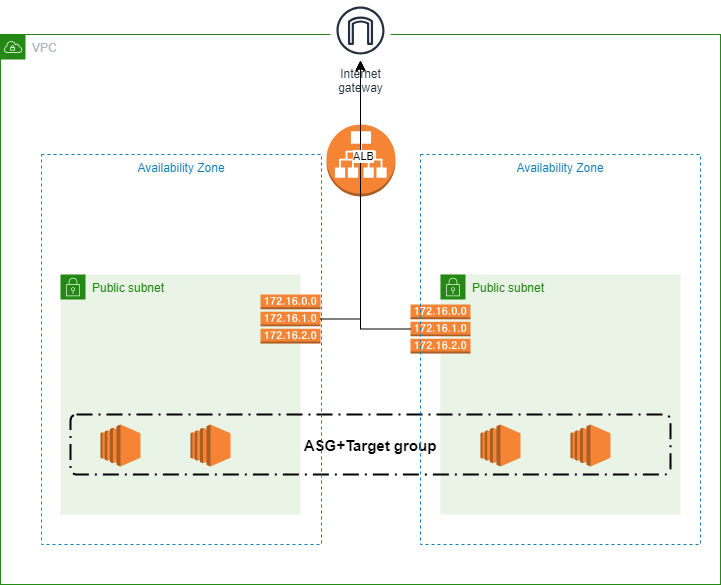

The diagram above was exported from draw.io. Its source (the exported page's mxGraphModel, read from the mxfile embedded in the PNG):
<mxGraphModel dx="1434" dy="750" grid="1" gridSize="10" guides="1" tooltips="1" connect="1" arrows="1" fold="1" page="1" pageScale="1" pageWidth="827" pageHeight="1169" math="0" shadow="0">
  <root>
    <mxCell id="0" />
    <mxCell id="1" parent="0" />
    <mxCell id="OWLoYnGtZNsXX0YciobV-1" value="VPC" style="points=[[0,0],[0.25,0],[0.5,0],[0.75,0],[1,0],[1,0.25],[1,0.5],[1,0.75],[1,1],[0.75,1],[0.5,1],[0.25,1],[0,1],[0,0.75],[0,0.5],[0,0.25]];outlineConnect=0;gradientColor=none;html=1;whiteSpace=wrap;fontSize=12;fontStyle=0;container=1;pointerEvents=0;collapsible=0;recursiveResize=0;shape=mxgraph.aws4.group;grIcon=mxgraph.aws4.group_vpc;strokeColor=#248814;fillColor=none;verticalAlign=top;align=left;spacingLeft=30;fontColor=#AAB7B8;dashed=0;" vertex="1" parent="1">
      <mxGeometry x="70" y="80" width="720" height="550" as="geometry" />
    </mxCell>
    <mxCell id="OWLoYnGtZNsXX0YciobV-3" value="Public subnet" style="points=[[0,0],[0.25,0],[0.5,0],[0.75,0],[1,0],[1,0.25],[1,0.5],[1,0.75],[1,1],[0.75,1],[0.5,1],[0.25,1],[0,1],[0,0.75],[0,0.5],[0,0.25]];outlineConnect=0;gradientColor=none;html=1;whiteSpace=wrap;fontSize=12;fontStyle=0;container=1;pointerEvents=0;collapsible=0;recursiveResize=0;shape=mxgraph.aws4.group;grIcon=mxgraph.aws4.group_security_group;grStroke=0;strokeColor=#248814;fillColor=#E9F3E6;verticalAlign=top;align=left;spacingLeft=30;fontColor=#248814;dashed=0;" vertex="1" parent="OWLoYnGtZNsXX0YciobV-1">
      <mxGeometry x="60" y="240" width="240" height="240" as="geometry" />
    </mxCell>
    <mxCell id="OWLoYnGtZNsXX0YciobV-5" value="" style="outlineConnect=0;dashed=0;verticalLabelPosition=bottom;verticalAlign=top;align=center;html=1;shape=mxgraph.aws3.ec2;fillColor=#F58534;gradientColor=none;" vertex="1" parent="OWLoYnGtZNsXX0YciobV-3">
      <mxGeometry x="40" y="150" width="40" height="42" as="geometry" />
    </mxCell>
    <mxCell id="OWLoYnGtZNsXX0YciobV-10" value="" style="outlineConnect=0;dashed=0;verticalLabelPosition=bottom;verticalAlign=top;align=center;html=1;shape=mxgraph.aws3.ec2;fillColor=#F58534;gradientColor=none;" vertex="1" parent="OWLoYnGtZNsXX0YciobV-3">
      <mxGeometry x="130" y="150" width="40" height="42" as="geometry" />
    </mxCell>
    <mxCell id="OWLoYnGtZNsXX0YciobV-4" value="" style="outlineConnect=0;dashed=0;verticalLabelPosition=bottom;verticalAlign=top;align=center;html=1;shape=mxgraph.aws3.route_table;fillColor=#F58536;gradientColor=none;" vertex="1" parent="OWLoYnGtZNsXX0YciobV-3">
      <mxGeometry x="200" y="20" width="60" height="49" as="geometry" />
    </mxCell>
    <mxCell id="OWLoYnGtZNsXX0YciobV-12" value="" style="outlineConnect=0;dashed=0;verticalLabelPosition=bottom;verticalAlign=top;align=center;html=1;shape=mxgraph.aws3.application_load_balancer;fillColor=#F58534;gradientColor=none;" vertex="1" parent="OWLoYnGtZNsXX0YciobV-1">
      <mxGeometry x="326" y="90" width="69" height="72" as="geometry" />
    </mxCell>
    <mxCell id="OWLoYnGtZNsXX0YciobV-15" value="Public subnet" style="points=[[0,0],[0.25,0],[0.5,0],[0.75,0],[1,0],[1,0.25],[1,0.5],[1,0.75],[1,1],[0.75,1],[0.5,1],[0.25,1],[0,1],[0,0.75],[0,0.5],[0,0.25]];outlineConnect=0;gradientColor=none;html=1;whiteSpace=wrap;fontSize=12;fontStyle=0;container=1;pointerEvents=0;collapsible=0;recursiveResize=0;shape=mxgraph.aws4.group;grIcon=mxgraph.aws4.group_security_group;grStroke=0;strokeColor=#248814;fillColor=#E9F3E6;verticalAlign=top;align=left;spacingLeft=30;fontColor=#248814;dashed=0;" vertex="1" parent="OWLoYnGtZNsXX0YciobV-1">
      <mxGeometry x="440" y="240" width="240" height="240" as="geometry" />
    </mxCell>
    <mxCell id="OWLoYnGtZNsXX0YciobV-16" value="" style="outlineConnect=0;dashed=0;verticalLabelPosition=bottom;verticalAlign=top;align=center;html=1;shape=mxgraph.aws3.ec2;fillColor=#F58534;gradientColor=none;" vertex="1" parent="OWLoYnGtZNsXX0YciobV-15">
      <mxGeometry x="40" y="150" width="40" height="42" as="geometry" />
    </mxCell>
    <mxCell id="OWLoYnGtZNsXX0YciobV-17" value="" style="outlineConnect=0;dashed=0;verticalLabelPosition=bottom;verticalAlign=top;align=center;html=1;shape=mxgraph.aws3.ec2;fillColor=#F58534;gradientColor=none;" vertex="1" parent="OWLoYnGtZNsXX0YciobV-15">
      <mxGeometry x="130" y="150" width="40" height="42" as="geometry" />
    </mxCell>
    <mxCell id="OWLoYnGtZNsXX0YciobV-18" value="" style="outlineConnect=0;dashed=0;verticalLabelPosition=bottom;verticalAlign=top;align=center;html=1;shape=mxgraph.aws3.route_table;fillColor=#F58536;gradientColor=none;" vertex="1" parent="OWLoYnGtZNsXX0YciobV-15">
      <mxGeometry x="-30" y="30" width="60" height="49" as="geometry" />
    </mxCell>
    <mxCell id="OWLoYnGtZNsXX0YciobV-21" value="ASG+Target group" style="rounded=1;arcSize=10;dashed=1;fillColor=none;gradientColor=none;dashPattern=8 3 1 3;strokeWidth=2;fontSize=15;fontStyle=1" vertex="1" parent="OWLoYnGtZNsXX0YciobV-1">
      <mxGeometry x="70" y="380" width="600" height="60" as="geometry" />
    </mxCell>
    <mxCell id="OWLoYnGtZNsXX0YciobV-22" value="Availability Zone" style="fillColor=none;strokeColor=#147EBA;dashed=1;verticalAlign=top;fontStyle=0;fontColor=#147EBA;whiteSpace=wrap;html=1;" vertex="1" parent="OWLoYnGtZNsXX0YciobV-1">
      <mxGeometry x="41" y="120" width="280" height="390" as="geometry" />
    </mxCell>
    <mxCell id="OWLoYnGtZNsXX0YciobV-35" value="Availability Zone" style="fillColor=none;strokeColor=#147EBA;dashed=1;verticalAlign=top;fontStyle=0;fontColor=#147EBA;whiteSpace=wrap;html=1;" vertex="1" parent="OWLoYnGtZNsXX0YciobV-1">
      <mxGeometry x="420" y="120" width="280" height="390" as="geometry" />
    </mxCell>
    <mxCell id="OWLoYnGtZNsXX0YciobV-2" value="Internet&#10;gateway" style="sketch=0;outlineConnect=0;fontColor=#232F3E;gradientColor=none;strokeColor=#232F3E;fillColor=#ffffff;dashed=0;verticalLabelPosition=bottom;verticalAlign=top;align=center;html=1;fontSize=12;fontStyle=0;aspect=fixed;shape=mxgraph.aws4.resourceIcon;resIcon=mxgraph.aws4.internet_gateway;" vertex="1" parent="1">
      <mxGeometry x="400" y="46" width="60" height="60" as="geometry" />
    </mxCell>
    <mxCell id="OWLoYnGtZNsXX0YciobV-11" value="" style="edgeStyle=segmentEdgeStyle;endArrow=classic;html=1;curved=0;rounded=0;endSize=8;startSize=8;exitX=1;exitY=0.5;exitDx=0;exitDy=0;exitPerimeter=0;" edge="1" parent="1" source="OWLoYnGtZNsXX0YciobV-4" target="OWLoYnGtZNsXX0YciobV-2">
      <mxGeometry width="50" height="50" relative="1" as="geometry">
        <mxPoint x="410" y="350" as="sourcePoint" />
        <mxPoint x="460" y="300" as="targetPoint" />
      </mxGeometry>
    </mxCell>
    <mxCell id="OWLoYnGtZNsXX0YciobV-20" value="" style="edgeStyle=segmentEdgeStyle;endArrow=classic;html=1;curved=0;rounded=0;endSize=8;startSize=8;exitX=0;exitY=0.5;exitDx=0;exitDy=0;exitPerimeter=0;" edge="1" parent="1" source="OWLoYnGtZNsXX0YciobV-18" target="OWLoYnGtZNsXX0YciobV-2">
      <mxGeometry width="50" height="50" relative="1" as="geometry">
        <mxPoint x="460" y="310" as="sourcePoint" />
        <mxPoint x="510" y="260" as="targetPoint" />
      </mxGeometry>
    </mxCell>
    <mxCell id="OWLoYnGtZNsXX0YciobV-36" value="ALB" style="edgeLabel;html=1;align=center;verticalAlign=middle;resizable=0;points=[];" vertex="1" connectable="0" parent="OWLoYnGtZNsXX0YciobV-20">
      <mxGeometry x="0.4086" y="-2" relative="1" as="geometry">
        <mxPoint y="1" as="offset" />
      </mxGeometry>
    </mxCell>
  </root>
</mxGraphModel>